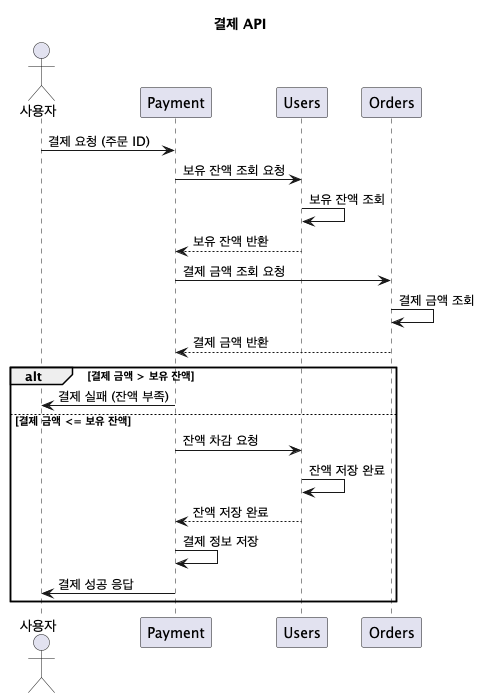

The diagram above was rendered by PlantUML. Its source (embedded in the PNG):
@startuml
title 결제 API

actor "사용자" as User
participant "Payment" as Payment
participant "Users" as Users
participant Orders as Orders

User -> Payment : 결제 요청 (주문 ID)
Payment -> Users : 보유 잔액 조회 요청
Users -> Users : 보유 잔액 조회
Users --> Payment : 보유 잔액 반환

Payment -> Orders : 결제 금액 조회 요청
Orders -> Orders : 결제 금액 조회
Orders --> Payment : 결제 금액 반환

alt 결제 금액 > 보유 잔액
    Payment -> User : 결제 실패 (잔액 부족)
else 결제 금액 <= 보유 잔액
    Payment -> Users : 잔액 차감 요청
    Users -> Users : 잔액 저장 완료
    Users --> Payment : 잔액 저장 완료

    Payment -> Payment : 결제 정보 저장
    Payment -> User : 결제 성공 응답
end

@enduml